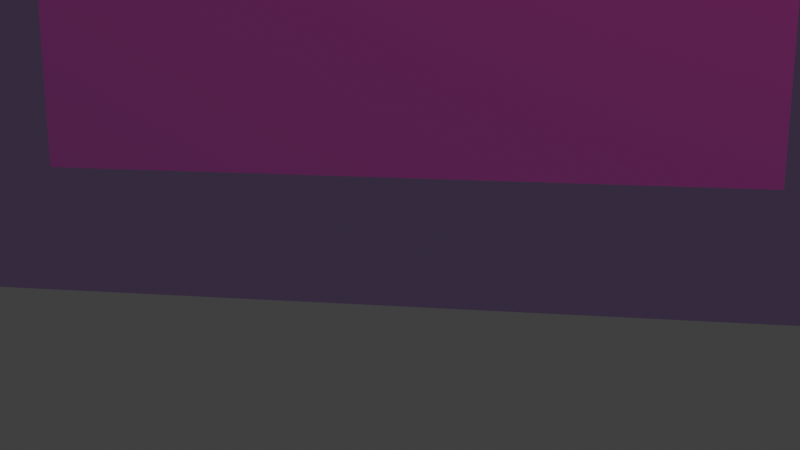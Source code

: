 # Source: Elira_Paint.p.blend  (saved by Blender 3.2.14; exported with 4.5.12 LTS)
import bpy
from mathutils import Matrix  # noqa: F401  (used for matrix-valued properties, if any)

bpy.ops.wm.read_factory_settings(use_empty=True)
scene = bpy.context.scene
scene.name = 'Scene'

# ---- collections
col_collection = bpy.data.collections.new('Collection'); scene.collection.children.link(col_collection)

# ---- images (referenced by path relative to the original .blend; pixels are not part of the script)
import os
ASSET_DIR = os.environ.get("B2B_ASSET_DIR", "")  # directory of the original .blend (textures are referenced by path, not embedded)
HERE = os.path.dirname(os.path.abspath(__file__))  # packed textures are extracted next to this script under _unpacked/

def load_image(name, relpath, width, height, colorspace="sRGB"):
    """Load a texture the original file referenced (path relative to the .blend, or extracted next to this script)."""
    p = next((c for c in (os.path.join(HERE, relpath), os.path.join(ASSET_DIR, relpath)) if relpath and os.path.exists(c)), "")
    if p:
        img = bpy.data.images.load(p, check_existing=True)
        img.name = name
    else:  # same state as the original file: an image datablock whose file is absent (Cycles renders it pink)
        img = bpy.data.images.new(name, width, height)
        img.source = "FILE"
        img.filepath = "//" + (relpath or name)
    img.colorspace_settings.name = colorspace
    return img
img_paintproject_chibi3_jpg = load_image('Paintproject_Chibi3.jpg', 'Paintproject_Chibi3.jpg', 1024, 1024, 'sRGB')
img_paintproject_chibi4_png = load_image('Paintproject_Chibi4.png', 'Paintproject_Chibi4.png', 1024, 1024, 'sRGB')

# ---- materials (node trees are filled in below, after node groups)
mat_material_001 = bpy.data.materials.new('Material.001')
mat_material_001.surface_render_method = 'BLENDED'
mat_material_001.blend_method = 'BLEND'
mat_material_001.use_transparent_shadow = False
mat_material_003 = bpy.data.materials.new('Material.003')
mat_material_003.surface_render_method = 'BLENDED'
mat_material_003.blend_method = 'BLEND'
mat_material_002 = bpy.data.materials.new('Material.002')
mat_material_002.surface_render_method = 'BLENDED'
mat_material_002.blend_method = 'BLEND'
mat_material_002.use_backface_culling = True

# ---- material node trees
mat_material_001.use_nodes = True; mat_material_001.node_tree.nodes.clear()
_N = mat_material_001.node_tree.nodes; _L = mat_material_001.node_tree.links
n0 = _N.new('ShaderNodeTexImage'); n0.name = 'Image Texture'; n0.location = (-280, 275)
n0.image = img_paintproject_chibi3_jpg
n1 = _N.new('ShaderNodeOutputMaterial'); n1.name = 'Material Output'; n1.location = (652, 327)
n2 = _N.new('ShaderNodeMixShader'); n2.name = 'Mix Shader'; n2.location = (452, 234)
n3 = _N.new('ShaderNodeBsdfPrincipled'); n3.name = 'Principled BSDF'; n3.location = (49, 171)
n3.distribution = 'GGX'
n3.subsurface_method = 'RANDOM_WALK_SKIN'
n3.inputs[3].default_value = 1.45
n3.inputs[27].default_value = (0.0, 0.0, 0.0, 1.0)
n3.inputs[28].default_value = 1.0
n4 = _N.new('ShaderNodeBsdfTranslucent'); n4.name = 'Translucent BSDF'; n4.location = (147, 365)
_L.new(n0.outputs[0], n3.inputs[0])
_L.new(n3.outputs[0], n2.inputs[2])
_L.new(n4.outputs[0], n2.inputs[1])
_L.new(n2.outputs[0], n1.inputs[0])
n1.is_active_output = True
mat_material_003.use_nodes = True; mat_material_003.node_tree.nodes.clear()
_N = mat_material_003.node_tree.nodes; _L = mat_material_003.node_tree.links
n0 = _N.new('ShaderNodeMixShader'); n0.name = 'Mix Shader.001'; n0.location = (1333, 274)
n0.inputs[0].default_value = 0.56
n1 = _N.new('ShaderNodeEeveeSpecular'); n1.name = 'Specular BSDF'; n1.location = (1166, 151)
n1.inputs[0].default_value = (0.4851, 0.5906, 0.7157, 1.0)
n1.inputs[1].default_value = (0.6822, 0.5798, 0.329, 1.0)
n1.inputs[4].default_value = 0.7
n2 = _N.new('ShaderNodeBsdfTransparent'); n2.name = 'Transparent BSDF'; n2.location = (335, 266)
n3 = _N.new('ShaderNodeBsdfDiffuse'); n3.name = 'Diffuse BSDF'; n3.location = (280, 120)
n4 = _N.new('ShaderNodeShaderToRGB'); n4.name = 'Shader to RGB'; n4.location = (500, 124)
n5 = _N.new('ShaderNodeOutputMaterial'); n5.name = 'Material Output'; n5.location = (1582, 293)
n5.target = 'CYCLES'
n6 = _N.new('ShaderNodeBsdfPrincipled'); n6.name = 'Principled BSDF'; n6.location = (-225, 329)
n6.distribution = 'GGX'
n6.subsurface_method = 'RANDOM_WALK_SKIN'
n6.inputs[3].default_value = 1.45
n6.inputs[27].default_value = (0.0, 0.0, 0.0, 1.0)
n6.inputs[28].default_value = 1.0
n7 = _N.new('ShaderNodeEmission'); n7.name = 'Emission'; n7.location = (50, 172)
n7.inputs[1].default_value = 0.5
n8 = _N.new('ShaderNodeMixShader'); n8.name = 'Mix Shader'; n8.location = (1014, 274)
n8.inputs[0].default_value = 0.3
n9 = _N.new('ShaderNodeValToRGB'); n9.name = 'ColorRamp'; n9.location = (730, 155)
n9.color_ramp.interpolation = 'B_SPLINE'
while len(n9.color_ramp.elements) > 1: n9.color_ramp.elements.remove(n9.color_ramp.elements[-1])
n9.color_ramp.elements[0].position = 0.2; n9.color_ramp.elements[0].color = (0.6724, 0.8913, 1.0, 1.0)
_e = n9.color_ramp.elements.new(0.3345); _e.color = (0.1384, 0.04759, 0.1922, 1.0)
n10 = _N.new('ShaderNodeOutputMaterial'); n10.name = 'Material Output.001'; n10.location = (0, 0)
n10.target = 'EEVEE'
n11 = _N.new('ShaderNodeMixShader'); n11.name = 'Mix Shader.002'; n11.location = (0, 0)
n11.label = 'Disable Shadow'
n11.hide = True
n12 = _N.new('ShaderNodeLightPath'); n12.name = 'Light Path'; n12.location = (0, 0)
n12.hide = True
n13 = _N.new('ShaderNodeBsdfTransparent'); n13.name = 'Transparent BSDF.001'; n13.location = (0, 0)
n13.hide = True
_L.new(n2.outputs[0], n8.inputs[1])
_L.new(n0.outputs[0], n5.inputs[0])
_L.new(n3.outputs[0], n4.inputs[0])
_L.new(n9.outputs[0], n8.inputs[2])
_L.new(n4.outputs[0], n9.inputs[0])
_L.new(n8.outputs[0], n0.inputs[1])
_L.new(n1.outputs[0], n0.inputs[2])
_L.new(n0.outputs[0], n11.inputs[1])
_L.new(n11.outputs[0], n10.inputs[0])
_L.new(n12.outputs[1], n11.inputs[0])
_L.new(n13.outputs[0], n11.inputs[2])
n5.is_active_output = True
mat_material_002.use_nodes = True; mat_material_002.node_tree.nodes.clear()
_N = mat_material_002.node_tree.nodes; _L = mat_material_002.node_tree.links
n0 = _N.new('ShaderNodeTexImage'); n0.name = 'Image Texture'; n0.location = (-280, 275)
n0.image = img_paintproject_chibi4_png
n0.extension = 'EXTEND'
n1 = _N.new('ShaderNodeBsdfDiffuse'); n1.name = 'Diffuse BSDF'; n1.location = (208, 342)
n2 = _N.new('ShaderNodeOutputMaterial'); n2.name = 'Material Output'; n2.location = (916, 302)
n2.target = 'CYCLES'
n3 = _N.new('ShaderNodeBsdfPrincipled'); n3.name = 'Principled BSDF'; n3.location = (326, 120)
n3.distribution = 'GGX'
n3.subsurface_method = 'RANDOM_WALK_SKIN'
n3.inputs[3].default_value = 1.45
n3.inputs[27].default_value = (0.0, 0.0, 0.0, 1.0)
n3.inputs[28].default_value = 1.0
n4 = _N.new('ShaderNodeOutputMaterial'); n4.name = 'Material Output.001'; n4.location = (0, 0)
n4.target = 'EEVEE'
n5 = _N.new('ShaderNodeMixShader'); n5.name = 'Mix Shader'; n5.location = (0, 0)
n5.label = 'Disable Shadow'
n5.hide = True
n6 = _N.new('ShaderNodeLightPath'); n6.name = 'Light Path'; n6.location = (0, 0)
n6.hide = True
n7 = _N.new('ShaderNodeBsdfTransparent'); n7.name = 'Transparent BSDF'; n7.location = (0, 0)
n7.hide = True
_L.new(n0.outputs[0], n3.inputs[0])
_L.new(n0.outputs[0], n1.inputs[0])
_L.new(n1.outputs[0], n2.inputs[0])
_L.new(n1.outputs[0], n5.inputs[1])
_L.new(n5.outputs[0], n4.inputs[0])
_L.new(n6.outputs[1], n5.inputs[0])
_L.new(n7.outputs[0], n5.inputs[2])
n2.is_active_output = True

# ---- world
world_world = bpy.data.worlds.new('World'); scene.world = world_world
world_world.use_nodes = True; world_world.node_tree.nodes.clear()
_N = world_world.node_tree.nodes; _L = world_world.node_tree.links
n0 = _N.new('ShaderNodeOutputWorld'); n0.name = 'World Output'; n0.location = (300, 300)
n1 = _N.new('ShaderNodeBackground'); n1.name = 'Background'; n1.location = (10, 300)
n1.inputs[0].default_value = (0.05088, 0.05088, 0.05088, 1.0)
_L.new(n1.outputs[0], n0.inputs[0])
n0.is_active_output = True
world_world.color = (0.05088, 0.05088, 0.05088)
world_world.use_sun_shadow = False
world_world.sun_shadow_jitter_overblur = 0.0

# ---- cameras
cam_camera_001 = bpy.data.cameras.new('Camera.001')

# ---- lights
light_sun = bpy.data.lights.new('Sun', 'SUN')
light_sun.transmission_factor = 0.0
light_sun.energy = 100.0
light_sun.shadow_soft_size = 0.125
light_spot = bpy.data.lights.new('Spot', 'SPOT')
light_spot.color = (1.0, 0.5402, 0.369)
light_spot.transmission_factor = 0.0
light_spot.energy = 1.5e+05
light_spot.shadow_soft_size = 2.62
light_spot.shadow_maximum_resolution = 0.006
light_spot.use_absolute_resolution = True
light_spot.spot_size = 0.9704

# ---- meshes
me_cube_001 = bpy.data.meshes.new('Cube.001')
me_cube_001.from_pydata([(-1.0, -1.0, -1.0), (-1.0, -1.0, 1.0), (-1.0, 1.0, -1.0), (-1.0, 1.0, 1.0), (1.0, -1.0, -1.0), (1.0, -1.0, 1.0), (1.0, 1.0, -1.0), (1.0, 1.0, 1.0)], [], [(0, 1, 3, 2), (2, 3, 7, 6), (6, 7, 5, 4), (4, 5, 1, 0), (2, 6, 4, 0), (7, 3, 1, 5)])
me_cube_001.polygons.foreach_set('material_index', [1, 1, 1, 1, 1, 1])
_uv = me_cube_001.uv_layers.new(name='UVMap')
_uv.uv.foreach_set('vector', [0.2665, 0.05102, 0.2459, 0.9229, 0.3329, 0.9555, 0.344, 0.24, 0.344, 0.24, 0.3329, 0.9555, 0.6141, 0.9519, 0.6063, 0.2186, 0.6063, 0.2186, 0.6141, 0.9519, 0.5945, 0.9173, 0.5866, 0.01891, 0.5866, 0.01891, 0.5945, 0.9173, 0.2459, 0.9229, 0.2665, 0.05102, 0.344, 0.24, 0.6063, 0.2186, 0.5866, 0.01891, 0.2665, 0.05102, 0.6141, 0.9519, 0.3329, 0.9555, 0.2459, 0.9229, 0.5945, 0.9173])
me_cube_001.materials.append(mat_material_001)
me_cube_001.materials.append(mat_material_003)
me_cube_001.update()
me_plane = bpy.data.meshes.new('Plane')
me_plane.from_pydata([(-1.0, -1.0, 0.0), (1.0, -1.0, 0.0), (-1.0, 1.0, 0.0), (1.0, 1.0, 0.0)], [], [(0, 1, 3, 2)])
_uv = me_plane.uv_layers.new(name='UVMap')
_uv.uv.foreach_set('vector', [1.0, 1.0, 0.0, 1.0, 1.192e-07, 0.0, 1.0, 1.192e-07])
me_plane.materials.append(mat_material_002)
me_plane.update()

# ---- objects
ob_cube = bpy.data.objects.new('Cube', me_cube_001)
ob_camera = bpy.data.objects.new('Camera', cam_camera_001)
ob_plane = bpy.data.objects.new('Plane', me_plane)
ob_sun = bpy.data.objects.new('Sun', light_sun)
ob_spot = bpy.data.objects.new('Spot', light_spot)

# ---- transforms, parenting, visibility, modifiers, constraints
ob_cube.location = (0.4529, 0.01579, 13.97)
ob_cube.rotation_euler = (0.0, -0.0, -0.02633)
ob_cube.scale = (6.637, 4.424, 11.15)
ob_camera.location = (2.901, -16.77, 6.78)
ob_camera.rotation_euler = (1.336, -6.225e-07, 0.134)
ob_plane.location = (0.6176, -0.01579, 13.21)
ob_plane.rotation_euler = (1.571, 3.142, -0.02633)
ob_plane.scale = (5.743, 9.724, 5.23)
ob_plane.visible_shadow = False
ob_sun.location = (0.0, 0.0, 32.07)
ob_spot.location = (14.07, -6.309, 35.55)
ob_spot.rotation_euler = (0.6524, 0.1544, 0.8427)

# ---- collection membership
col_collection.objects.link(ob_cube)
col_collection.objects.link(ob_camera)
col_collection.objects.link(ob_plane)
col_collection.objects.link(ob_sun)
col_collection.objects.link(ob_spot)

# ---- scene / render settings (as saved in the file)
scene.camera = ob_camera
scene.frame_start = 1; scene.frame_end = 250; scene.frame_set(1)
scene.render.engine = 'BLENDER_EEVEE_NEXT'
scene.render.film_transparent = True
scene.cycles.sampling_pattern = 'TABULATED_SOBOL'
scene.cycles.use_light_tree = False
scene.eevee.taa_samples = 128
scene.eevee.taa_render_samples = 128
scene.eevee.use_gtao = True
scene.eevee.use_raytracing = True
scene.view_settings.view_transform = 'Standard'
bpy.context.view_layer.update()
